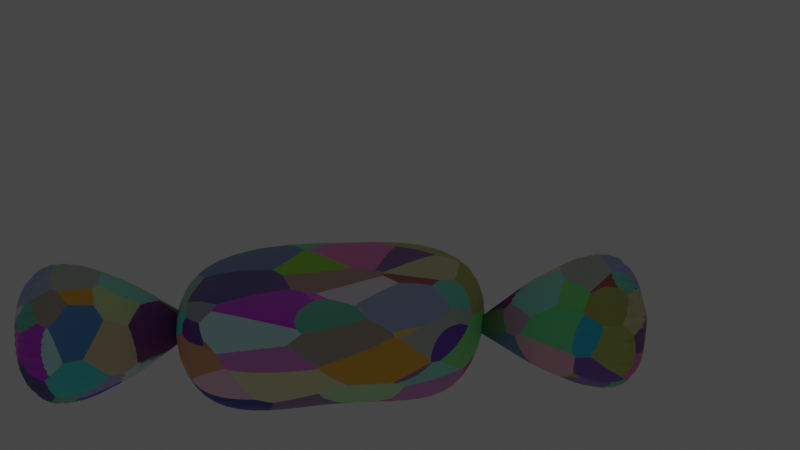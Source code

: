 # Source: brownie.blend  (saved by Blender 3.0.42; exported with 4.5.12 LTS)
import bpy
from mathutils import Matrix  # noqa: F401  (used for matrix-valued properties, if any)

bpy.ops.wm.read_factory_settings(use_empty=True)
scene = bpy.context.scene
scene.name = 'Scene'

# ---- collections
col_camera_and_lights = bpy.data.collections.new('camera and lights'); scene.collection.children.link(col_camera_and_lights)
col_dragon_egg = bpy.data.collections.new('dragon egg'); scene.collection.children.link(col_dragon_egg)

# ---- images (referenced by path relative to the original .blend; pixels are not part of the script)
import os
ASSET_DIR = os.environ.get("B2B_ASSET_DIR", "")  # directory of the original .blend (textures are referenced by path, not embedded)
HERE = os.path.dirname(os.path.abspath(__file__))  # packed textures are extracted next to this script under _unpacked/

def load_image(name, relpath, width, height, colorspace="sRGB"):
    """Load a texture the original file referenced (path relative to the .blend, or extracted next to this script)."""
    p = next((c for c in (os.path.join(HERE, relpath), os.path.join(ASSET_DIR, relpath)) if relpath and os.path.exists(c)), "")
    if p:
        img = bpy.data.images.load(p, check_existing=True)
        img.name = name
    else:  # same state as the original file: an image datablock whose file is absent (Cycles renders it pink)
        img = bpy.data.images.new(name, width, height)
        img.source = "FILE"
        img.filepath = "//" + (relpath or name)
    img.colorspace_settings.name = colorspace
    return img
img_right_flap = load_image('right-flap', 'right-flap.png', 1024, 1024, 'sRGB')
img_left_flap = load_image('left-flap', 'left-flap.png', 1024, 1024, 'sRGB')

# ---- materials (node trees are filled in below, after node groups)
mat_material_001 = bpy.data.materials.new('Material.001')
mat_material_002 = bpy.data.materials.new('Material.002')

# ---- node groups
ng_geometry_nodes = bpy.data.node_groups.new('Geometry Nodes', 'GeometryNodeTree')
_s = ng_geometry_nodes.interface.new_socket(name='Geometry', in_out='OUTPUT', socket_type='NodeSocketGeometry')
_s = ng_geometry_nodes.interface.new_socket(name='Geometry', in_out='INPUT', socket_type='NodeSocketGeometry')
ng_geometry_nodes.is_modifier = True
_N = ng_geometry_nodes.nodes; _L = ng_geometry_nodes.links
n0 = _N.new('NodeGroupOutput'); n0.name = 'Group Output'; n0.location = (200, 0)
n1 = _N.new('NodeGroupInput'); n1.name = 'Group Input'; n1.location = (-98, 10)
_L.new(n1.outputs[0], n0.inputs[0])
n0.is_active_output = True

# ---- material node trees
mat_material_001.use_nodes = True; mat_material_001.node_tree.nodes.clear()
_N = mat_material_001.node_tree.nodes; _L = mat_material_001.node_tree.links
n0 = _N.new('ShaderNodeBsdfPrincipled'); n0.name = 'Principled BSDF'; n0.location = (10, 300)
n0.distribution = 'GGX'
n0.subsurface_method = 'RANDOM_WALK_SKIN'
n0.inputs[3].default_value = 1.45
n0.inputs[27].default_value = (0.0, 0.0, 0.0, 1.0)
n0.inputs[28].default_value = 1.0
n1 = _N.new('ShaderNodeOutputMaterial'); n1.name = 'Material Output'; n1.location = (300, 300)
n2 = _N.new('ShaderNodeTexVoronoi'); n2.name = 'Voronoi Texture'; n2.location = (-395, 198)
n3 = _N.new('ShaderNodeTexImage'); n3.name = 'Image Texture'; n3.location = (397, 93)
n3.image = img_right_flap
_L.new(n0.outputs[0], n1.inputs[0])
_L.new(n2.outputs[1], n0.inputs[0])
n1.is_active_output = True
mat_material_002.use_nodes = True; mat_material_002.node_tree.nodes.clear()
_N = mat_material_002.node_tree.nodes; _L = mat_material_002.node_tree.links
n0 = _N.new('ShaderNodeBsdfPrincipled'); n0.name = 'Principled BSDF'; n0.location = (10, 300)
n0.distribution = 'GGX'
n0.subsurface_method = 'RANDOM_WALK_SKIN'
n0.inputs[3].default_value = 1.45
n0.inputs[27].default_value = (0.0, 0.0, 0.0, 1.0)
n0.inputs[28].default_value = 1.0
n1 = _N.new('ShaderNodeOutputMaterial'); n1.name = 'Material Output'; n1.location = (300, 300)
n2 = _N.new('ShaderNodeTexVoronoi'); n2.name = 'Voronoi Texture'; n2.location = (-430, 172)
n3 = _N.new('ShaderNodeTexImage'); n3.name = 'Image Texture'; n3.location = (416, 58)
n3.image = img_left_flap
_L.new(n0.outputs[0], n1.inputs[0])
_L.new(n2.outputs[1], n0.inputs[0])
n1.is_active_output = True

# ---- world
world_world = bpy.data.worlds.new('World'); scene.world = world_world
world_world.use_nodes = True; world_world.node_tree.nodes.clear()
_N = world_world.node_tree.nodes; _L = world_world.node_tree.links
n0 = _N.new('ShaderNodeOutputWorld'); n0.name = 'World Output'; n0.location = (300, 300)
n1 = _N.new('ShaderNodeBackground'); n1.name = 'Background'; n1.location = (10, 300)
n1.inputs[0].default_value = (0.05088, 0.05088, 0.05088, 1.0)
_L.new(n1.outputs[0], n0.inputs[0])
n0.is_active_output = True
world_world.color = (0.05088, 0.05088, 0.05088)
world_world.use_sun_shadow = False
world_world.sun_shadow_jitter_overblur = 0.0

# ---- cameras
cam_camera_001 = bpy.data.cameras.new('Camera.001')

# ---- lights
light_sun = bpy.data.lights.new('Sun', 'POINT')
light_sun.color = (1.0, 0.9448, 0.7901)
light_sun.transmission_factor = 0.0
light_sun.energy = 15.0
light_sun.shadow_soft_size = 0.125
light_sun.shadow_maximum_resolution = 0.006
light_sun.use_absolute_resolution = True

# ---- meshes
me_cube = bpy.data.meshes.new('Cube')
me_cube.from_pydata([(1.362, 1.245, 1.762), (1.825, 1.622, 0.1458), (1.746, 0.05052, 1.796), (2.252, -0.06464, 0.0), (0.1462, 1.089, 1.274), (0.2521, 1.935, 0.0), (0.1174, -0.01415, 1.519), (0.1257, -0.04141, 0.4647), (1.488, -1.235, 1.696), (1.24, -1.092, 0.2612), (0.1275, -1.212, 1.424), (0.251, -2.061, -0.01607), (-1.971, 1.696, 1.883), (-1.77, 1.527, 0.1541), (-1.585, -0.06261, 1.572), (-2.229, -0.06464, 0.0), (-1.694, -1.693, 1.829), (-1.775, -1.626, 0.1308)], [], [(0, 4, 6, 2), (3, 2, 8, 9), (6, 4, 12, 14), (5, 1, 3, 7), (1, 0, 2, 3), (5, 4, 0, 1), (9, 8, 10, 11), (5, 7, 15, 13), (7, 3, 9, 11), (2, 6, 10, 8), (15, 14, 12, 13), (14, 15, 17, 16), (7, 11, 17, 15), (4, 5, 13, 12), (11, 10, 16, 17), (10, 6, 14, 16)])
me_cube.polygons.foreach_set('use_smooth', [True] * 16)
_uv = me_cube.uv_layers.new(name='UVMap')
_uv.uv.foreach_set('vector', [0.625, 0.5, 0.875, 0.5, 0.875, 0.75, 0.625, 0.75, 0.375, 0.75, 0.625, 0.75, 0.625, 0.75, 0.375, 0.75, 0.875, 0.75, 0.875, 0.5, 0.875, 0.5, 0.875, 0.75, 0.125, 0.5, 0.375, 0.5, 0.375, 0.75, 0.125, 0.75, 0.375, 0.5, 0.625, 0.5, 0.625, 0.75, 0.375, 0.75, 0.375, 0.25, 0.625, 0.25, 0.625, 0.5, 0.375, 0.5, 0.375, 0.75, 0.625, 0.75, 0.625, 1.0, 0.375, 1.0, 0.125, 0.5, 0.125, 0.75, 0.125, 0.75, 0.125, 0.5, 0.125, 0.75, 0.375, 0.75, 0.375, 0.75, 0.125, 0.75, 0.625, 0.75, 0.875, 0.75, 0.875, 0.75, 0.625, 0.75, 0.375, 0.0, 0.625, 0.0, 0.625, 0.25, 0.375, 0.25, 0.625, 0.0, 0.375, 0.0, 0.375, 0.0, 0.625, 0.0, 0.125, 0.75, 0.125, 0.75, 0.125, 0.75, 0.125, 0.75, 0.625, 0.25, 0.375, 0.25, 0.375, 0.25, 0.625, 0.25, 0.375, 1.0, 0.625, 1.0, 0.625, 1.0, 0.375, 1.0, 0.875, 0.75, 0.875, 0.75, 0.875, 0.75, 0.875, 0.75])
me_cube.materials.append(mat_material_001)
me_cube.use_remesh_preserve_volume = False
me_cube.use_remesh_preserve_attributes = False
me_cube.use_mirror_vertex_groups = False
me_cube.update()
me_cone = bpy.data.meshes.new('Cone')
me_cone.from_pydata([(-0.3375, 1.658, -3.017), (-0.1424, 1.639, -3.017), (0.04522, 1.582, -3.017), (0.2181, 1.49, -3.017), (0.3696, 1.365, -3.017), (0.494, 1.214, -3.017), (0.5864, 1.041, -3.017), (0.6433, 0.8533, -3.017), (0.6625, 0.6582, -3.017), (0.6433, 0.4631, -3.017), (0.5864, 0.2756, -3.017), (0.494, 0.1027, -3.017), (0.3696, -0.04887, -3.017), (0.2181, -0.1732, -3.017), (0.04522, -0.2656, -3.017), (-0.1424, -0.3226, -3.017), (-0.3375, -0.3418, -3.017), (-0.5326, -0.3226, -3.017), (-0.7201, -0.2656, -3.017), (-0.893, -0.1732, -3.017), (-1.045, -0.04887, -3.017), (-1.169, 0.1027, -3.017), (-1.261, 0.2756, -3.017), (-1.318, 0.4631, -3.017), (-1.337, 0.6582, -3.017), (-1.318, 0.8533, -3.017), (-1.261, 1.041, -3.017), (-1.169, 1.214, -3.017), (-1.045, 1.365, -3.017), (-0.893, 1.49, -3.017), (-0.7201, 1.582, -3.017), (-0.5326, 1.639, -3.017), (-0.3375, 0.6582, -1.017)], [], [(0, 32, 1), (1, 32, 2), (2, 32, 3), (3, 32, 4), (4, 32, 5), (5, 32, 6), (6, 32, 7), (7, 32, 8), (8, 32, 9), (9, 32, 10), (10, 32, 11), (11, 32, 12), (12, 32, 13), (13, 32, 14), (14, 32, 15), (15, 32, 16), (16, 32, 17), (17, 32, 18), (18, 32, 19), (19, 32, 20), (20, 32, 21), (21, 32, 22), (22, 32, 23), (23, 32, 24), (24, 32, 25), (25, 32, 26), (26, 32, 27), (27, 32, 28), (28, 32, 29), (29, 32, 30), (0, 1, 2, 3, 4, 5, 6, 7, 8, 9, 10, 11, 12, 13, 14, 15, 16, 17, 18, 19, 20, 21, 22, 23, 24, 25, 26, 27, 28, 29, 30, 31), (30, 32, 31), (31, 32, 0)])
me_cone.polygons.foreach_set('use_smooth', [True] * 33)
_uv = me_cone.uv_layers.new(name='UVMap')
_uv.uv.foreach_set('vector', [0.25, 0.49, 0.25, 0.25, 0.2968, 0.4854, 0.2968, 0.4854, 0.25, 0.25, 0.3418, 0.4717, 0.3418, 0.4717, 0.25, 0.25, 0.3833, 0.4496, 0.3833, 0.4496, 0.25, 0.25, 0.4197, 0.4197, 0.4197, 0.4197, 0.25, 0.25, 0.4496, 0.3833, 0.4496, 0.3833, 0.25, 0.25, 0.4717, 0.3418, 0.4717, 0.3418, 0.25, 0.25, 0.4854, 0.2968, 0.4854, 0.2968, 0.25, 0.25, 0.49, 0.25, 0.49, 0.25, 0.25, 0.25, 0.4854, 0.2032, 0.4854, 0.2032, 0.25, 0.25, 0.4717, 0.1582, 0.4717, 0.1582, 0.25, 0.25, 0.4496, 0.1167, 0.4496, 0.1167, 0.25, 0.25, 0.4197, 0.08029, 0.4197, 0.08029, 0.25, 0.25, 0.3833, 0.05045, 0.3833, 0.05045, 0.25, 0.25, 0.3418, 0.02827, 0.3418, 0.02827, 0.25, 0.25, 0.2968, 0.01461, 0.2968, 0.01461, 0.25, 0.25, 0.25, 0.01, 0.25, 0.01, 0.25, 0.25, 0.2032, 0.01461, 0.2032, 0.01461, 0.25, 0.25, 0.1582, 0.02827, 0.1582, 0.02827, 0.25, 0.25, 0.1167, 0.05045, 0.1167, 0.05045, 0.25, 0.25, 0.08029, 0.08029, 0.08029, 0.08029, 0.25, 0.25, 0.05045, 0.1167, 0.05045, 0.1167, 0.25, 0.25, 0.02827, 0.1582, 0.02827, 0.1582, 0.25, 0.25, 0.01461, 0.2032, 0.01461, 0.2032, 0.25, 0.25, 0.01, 0.25, 0.01, 0.25, 0.25, 0.25, 0.01461, 0.2968, 0.01461, 0.2968, 0.25, 0.25, 0.02827, 0.3418, 0.02827, 0.3418, 0.25, 0.25, 0.05045, 0.3833, 0.05045, 0.3833, 0.25, 0.25, 0.08029, 0.4197, 0.08029, 0.4197, 0.25, 0.25, 0.1167, 0.4496, 0.1167, 0.4496, 0.25, 0.25, 0.1582, 0.4717, 0.75, 0.49, 0.7968, 0.4854, 0.8418, 0.4717, 0.8833, 0.4496, 0.9197, 0.4197, 0.9496, 0.3833, 0.9717, 0.3418, 0.9854, 0.2968, 0.99, 0.25, 0.9854, 0.2032, 0.9717, 0.1582, 0.9496, 0.1167, 0.9197, 0.08029, 0.8833, 0.05045, 0.8418, 0.02827, 0.7968, 0.01461, 0.75, 0.01, 0.7032, 0.01461, 0.6582, 0.02827, 0.6167, 0.05045, 0.5803, 0.08029, 0.5504, 0.1167, 0.5283, 0.1582, 0.5146, 0.2032, 0.51, 0.25, 0.5146, 0.2968, 0.5283, 0.3418, 0.5504, 0.3833, 0.5803, 0.4197, 0.6167, 0.4496, 0.6582, 0.4717, 0.7032, 0.4854, 0.1582, 0.4717, 0.25, 0.25, 0.2032, 0.4854, 0.2032, 0.4854, 0.25, 0.25, 0.25, 0.49])
me_cone.materials.append(mat_material_001)
me_cone.use_remesh_fix_poles = True
me_cone.use_remesh_preserve_attributes = False
me_cone.update()
me_cone_001 = bpy.data.meshes.new('Cone.001')
me_cone_001.from_pydata([(-0.5497, 1.196, -2.984), (-0.3546, 1.177, -2.984), (-0.167, 1.12, -2.984), (0.005874, 1.028, -2.984), (0.1574, 0.9034, -2.984), (0.2818, 0.7519, -2.984), (0.3742, 0.579, -2.984), (0.4311, 0.3914, -2.984), (0.4503, 0.1963, -2.984), (0.4311, 0.00122, -2.984), (0.3742, -0.1864, -2.984), (0.2818, -0.3593, -2.984), (0.1574, -0.5108, -2.984), (0.005874, -0.6352, -2.984), (-0.167, -0.7276, -2.984), (-0.3546, -0.7845, -2.984), (-0.5497, -0.8037, -2.984), (-0.7448, -0.7845, -2.984), (-0.9324, -0.7276, -2.984), (-1.105, -0.6352, -2.984), (-1.257, -0.5108, -2.984), (-1.381, -0.3593, -2.984), (-1.474, -0.1864, -2.984), (-1.53, 0.00122, -2.984), (-1.55, 0.1963, -2.984), (-1.53, 0.3914, -2.984), (-1.474, 0.579, -2.984), (-1.381, 0.7519, -2.984), (-1.257, 0.9034, -2.984), (-1.105, 1.028, -2.984), (-0.9324, 1.12, -2.984), (-0.7448, 1.177, -2.984), (-0.5497, 0.1963, -0.9835)], [], [(0, 32, 1), (1, 32, 2), (2, 32, 3), (3, 32, 4), (4, 32, 5), (5, 32, 6), (6, 32, 7), (7, 32, 8), (8, 32, 9), (9, 32, 10), (10, 32, 11), (11, 32, 12), (12, 32, 13), (13, 32, 14), (14, 32, 15), (15, 32, 16), (16, 32, 17), (17, 32, 18), (18, 32, 19), (19, 32, 20), (20, 32, 21), (21, 32, 22), (22, 32, 23), (23, 32, 24), (24, 32, 25), (25, 32, 26), (26, 32, 27), (27, 32, 28), (28, 32, 29), (29, 32, 30), (0, 1, 2, 3, 4, 5, 6, 7, 8, 9, 10, 11, 12, 13, 14, 15, 16, 17, 18, 19, 20, 21, 22, 23, 24, 25, 26, 27, 28, 29, 30, 31), (30, 32, 31), (31, 32, 0)])
me_cone_001.polygons.foreach_set('use_smooth', [True] * 33)
_uv = me_cone_001.uv_layers.new(name='UVMap')
_uv.uv.foreach_set('vector', [0.25, 0.49, 0.25, 0.25, 0.2968, 0.4854, 0.2968, 0.4854, 0.25, 0.25, 0.3418, 0.4717, 0.3418, 0.4717, 0.25, 0.25, 0.3833, 0.4496, 0.3833, 0.4496, 0.25, 0.25, 0.4197, 0.4197, 0.4197, 0.4197, 0.25, 0.25, 0.4496, 0.3833, 0.4496, 0.3833, 0.25, 0.25, 0.4717, 0.3418, 0.4717, 0.3418, 0.25, 0.25, 0.4854, 0.2968, 0.4854, 0.2968, 0.25, 0.25, 0.49, 0.25, 0.49, 0.25, 0.25, 0.25, 0.4854, 0.2032, 0.4854, 0.2032, 0.25, 0.25, 0.4717, 0.1582, 0.4717, 0.1582, 0.25, 0.25, 0.4496, 0.1167, 0.4496, 0.1167, 0.25, 0.25, 0.4197, 0.08029, 0.4197, 0.08029, 0.25, 0.25, 0.3833, 0.05045, 0.3833, 0.05045, 0.25, 0.25, 0.3418, 0.02827, 0.3418, 0.02827, 0.25, 0.25, 0.2968, 0.01461, 0.2968, 0.01461, 0.25, 0.25, 0.25, 0.01, 0.25, 0.01, 0.25, 0.25, 0.2032, 0.01461, 0.2032, 0.01461, 0.25, 0.25, 0.1582, 0.02827, 0.1582, 0.02827, 0.25, 0.25, 0.1167, 0.05045, 0.1167, 0.05045, 0.25, 0.25, 0.08029, 0.08029, 0.08029, 0.08029, 0.25, 0.25, 0.05045, 0.1167, 0.05045, 0.1167, 0.25, 0.25, 0.02827, 0.1582, 0.02827, 0.1582, 0.25, 0.25, 0.01461, 0.2032, 0.01461, 0.2032, 0.25, 0.25, 0.01, 0.25, 0.01, 0.25, 0.25, 0.25, 0.01461, 0.2968, 0.01461, 0.2968, 0.25, 0.25, 0.02827, 0.3418, 0.02827, 0.3418, 0.25, 0.25, 0.05045, 0.3833, 0.05045, 0.3833, 0.25, 0.25, 0.08029, 0.4197, 0.08029, 0.4197, 0.25, 0.25, 0.1167, 0.4496, 0.1167, 0.4496, 0.25, 0.25, 0.1582, 0.4717, 0.75, 0.49, 0.7968, 0.4854, 0.8418, 0.4717, 0.8833, 0.4496, 0.9197, 0.4197, 0.9496, 0.3833, 0.9717, 0.3418, 0.9854, 0.2968, 0.99, 0.25, 0.9854, 0.2032, 0.9717, 0.1582, 0.9496, 0.1167, 0.9197, 0.08029, 0.8833, 0.05045, 0.8418, 0.02827, 0.7968, 0.01461, 0.75, 0.01, 0.7032, 0.01461, 0.6582, 0.02827, 0.6167, 0.05045, 0.5803, 0.08029, 0.5504, 0.1167, 0.5283, 0.1582, 0.5146, 0.2032, 0.51, 0.25, 0.5146, 0.2968, 0.5283, 0.3418, 0.5504, 0.3833, 0.5803, 0.4197, 0.6167, 0.4496, 0.6582, 0.4717, 0.7032, 0.4854, 0.1582, 0.4717, 0.25, 0.25, 0.2032, 0.4854, 0.2032, 0.4854, 0.25, 0.25, 0.25, 0.49])
me_cone_001.materials.append(mat_material_002)
me_cone_001.use_remesh_fix_poles = True
me_cone_001.use_remesh_preserve_attributes = False
me_cone_001.update()

# ---- objects
ob_camera = bpy.data.objects.new('Camera', cam_camera_001)
ob_sun = bpy.data.objects.new('Sun', light_sun)
ob_cube = bpy.data.objects.new('Cube', me_cube)
ob_cone = bpy.data.objects.new('Cone', me_cone)
ob_cone_001 = bpy.data.objects.new('Cone.001', me_cone_001)

# ---- transforms, parenting, visibility, modifiers, constraints
ob_camera.location = (0.0, -12.21, 3.954)
ob_camera.rotation_euler = (1.283, 2.816e-06, -0.06283)
ob_sun.location = (2.828, 2.479, 20.8)
ob_cube.location = (0.0, 0.0, 0.0)
ob_cube.rotation_euler = (0.0, 3.142, 0.0)
ob_cube.scale = (-1.0, 1.0, 1.0)
ob_cube.lock_rotations_4d = False
ob_cube.empty_display_type = 'ARROWS'
ob_cube.lineart.crease_threshold = 0.0
_m = ob_cube.modifiers.new('Subdivision', 'SUBSURF')
_m.levels = 3
_m.render_levels = 3
_m = ob_cube.modifiers.new('GeometryNodes', 'NODES')
_m.node_group = ng_geometry_nodes
ob_cone.parent = ob_cube
ob_cone.location = (0.0, 5.96e-08, -5.96e-08)
ob_cone.rotation_euler = (1.533, 0.6486, -1.633)
ob_cone.scale = (1.213, 1.213, 1.213)
_m = ob_cone.modifiers.new('Subdivision', 'SUBSURF')
ob_cone_001.parent = ob_cube
ob_cone_001.location = (-2.384e-07, -1.49e-08, 0.0)
ob_cone_001.rotation_euler = (1.648, 0.8959, 1.611)
ob_cone_001.scale = (1.242, 1.242, 1.242)
_m = ob_cone_001.modifiers.new('Subdivision', 'SUBSURF')

# ---- collection membership
col_camera_and_lights.objects.link(ob_camera)
col_camera_and_lights.objects.link(ob_sun)
col_dragon_egg.objects.link(ob_cube)
col_dragon_egg.objects.link(ob_cone)
col_dragon_egg.objects.link(ob_cone_001)
def _layer_coll(name, lc=None):
    lc = lc or bpy.context.view_layer.layer_collection
    for c in lc.children:
        if c.name == name: return c
        r = _layer_coll(name, c)
        if r: return r
_layer_coll('camera and lights').exclude = True

# ---- scene / render settings (as saved in the file)
scene.camera = ob_camera
scene.frame_start = 1; scene.frame_end = 250; scene.frame_set(97)
scene.render.engine = 'CYCLES'
scene.cycles.sampling_pattern = 'TABULATED_SOBOL'
scene.cycles.use_light_tree = False
scene.view_settings.view_transform = 'Filmic'
bpy.context.view_layer.update()
